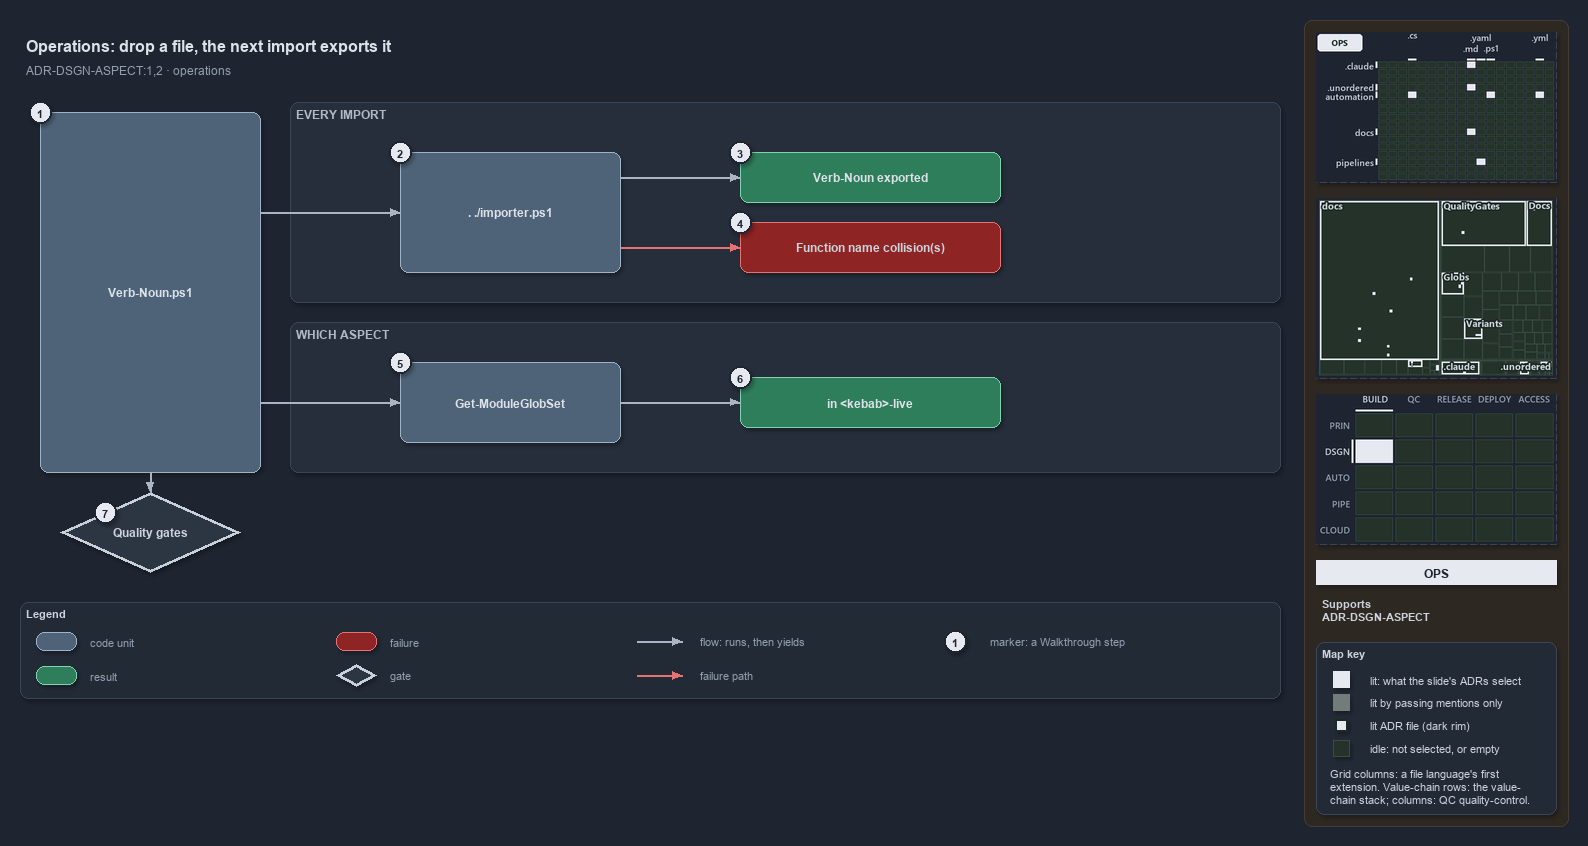

The diagram above was exported from draw.io. Its source (the exported page's mxGraphModel, read from the mxfile embedded in the PNG):
<mxGraphModel dx="1024" dy="768" grid="0" gridSize="10" guides="1" tooltips="1" connect="1" arrows="1" fold="1" page="1" pageScale="1" pageWidth="1572" pageHeight="702" background="#1E2430" math="0" shadow="1">
  <root>
    <mxCell id="0" />
    <mxCell id="1" parent="0" />
    <mxCell id="sidebar-bg" value="" style="rounded=1;arcSize=2;html=1;fillColor=#2E2823;strokeColor=#453C33;shadow=0;" vertex="1" parent="1">
      <mxGeometry x="1304" y="4" width="264" height="806" as="geometry" />
    </mxCell>
    <mxCell id="title" value="Operations: drop a file, the next import exports it" style="text;html=1;align=left;verticalAlign=middle;fontSize=16;fontStyle=1;fontColor=#DDE2E9;" vertex="1" parent="1">
      <mxGeometry x="20" y="14" width="1260" height="30" as="geometry" />
    </mxCell>
    <mxCell id="subtitle" value="ADR-DSGN-ASPECT:1,2 &amp;#183; operations" style="text;html=1;align=left;verticalAlign=middle;fontSize=12;fontColor=#949FAE;" vertex="1" parent="1">
      <mxGeometry x="20" y="44" width="1240" height="20" as="geometry" />
    </mxCell>
    <mxCell id="band-import" value="EVERY IMPORT" style="rounded=1;html=1;arcSize=3;fillColor=#262E3B;strokeColor=#3A4555;verticalAlign=top;align=left;spacingLeft=8;fontStyle=1;fontSize=12;fontColor=#B0BAC7;" vertex="1" parent="1">
      <mxGeometry x="290" y="86" width="990" height="200" as="geometry" />
    </mxCell>
    <mxCell id="band-aspect" value="WHICH ASPECT" style="rounded=1;html=1;arcSize=3;fillColor=#262E3B;strokeColor=#3A4555;verticalAlign=top;align=left;spacingLeft=8;fontStyle=1;fontSize=12;fontColor=#B0BAC7;" vertex="1" parent="1">
      <mxGeometry x="290" y="306" width="990" height="150" as="geometry" />
    </mxCell>
    <mxCell id="file" value="&lt;b&gt;Verb-Noun.ps1&lt;/b&gt;" style="rounded=1;whiteSpace=wrap;html=1;arcSize=20;fillColor=#4E6378;strokeColor=#9FB3C8;fontColor=#DDE2E9;fontSize=12;" vertex="1" parent="1">
      <mxGeometry x="40" y="96" width="220" height="360" as="geometry" />
    </mxCell>
    <mxCell id="importer" value="&lt;b&gt;. ./importer.ps1&lt;/b&gt;" style="rounded=1;whiteSpace=wrap;html=1;arcSize=20;fillColor=#4E6378;strokeColor=#9FB3C8;fontColor=#DDE2E9;fontSize=12;" vertex="1" parent="1">
      <mxGeometry x="400" y="136" width="220" height="120" as="geometry" />
    </mxCell>
    <mxCell id="exported" value="&lt;b&gt;Verb-Noun exported&lt;/b&gt;" style="rounded=1;whiteSpace=wrap;html=1;arcSize=20;fillColor=#2E7D5B;strokeColor=#7FD3AE;fontColor=#DDE2E9;fontSize=12;" vertex="1" parent="1">
      <mxGeometry x="740" y="136" width="260" height="50" as="geometry" />
    </mxCell>
    <mxCell id="collision" value="&lt;b&gt;Function name collision(s)&lt;/b&gt;" style="rounded=1;whiteSpace=wrap;html=1;arcSize=20;fillColor=#8E2424;strokeColor=#E57373;fontSize=12;" vertex="1" parent="1">
      <mxGeometry x="740" y="206" width="260" height="50" as="geometry" />
    </mxCell>
    <mxCell id="globset" value="&lt;b&gt;Get-ModuleGlobSet&lt;/b&gt;" style="rounded=1;whiteSpace=wrap;html=1;arcSize=20;fillColor=#4E6378;strokeColor=#9FB3C8;fontColor=#DDE2E9;fontSize=12;" vertex="1" parent="1">
      <mxGeometry x="400" y="346" width="220" height="80" as="geometry" />
    </mxCell>
    <mxCell id="live" value="&lt;b&gt;in &amp;lt;kebab&amp;gt;-live&lt;/b&gt;" style="rounded=1;whiteSpace=wrap;html=1;arcSize=20;fillColor=#2E7D5B;strokeColor=#7FD3AE;fontColor=#DDE2E9;fontSize=12;" vertex="1" parent="1">
      <mxGeometry x="740" y="361" width="260" height="50" as="geometry" />
    </mxCell>
    <mxCell id="gates" value="&lt;b&gt;Quality gates&lt;/b&gt;" style="rhombus;whiteSpace=wrap;html=1;fillColor=#2C3542;strokeColor=#C7D0DB;strokeWidth=3;fontSize=12;fontColor=#CDD3DC;" vertex="1" parent="1">
      <mxGeometry x="60" y="476" width="180" height="80" as="geometry" />
    </mxCell>
    <mxCell id="port-file-r1" value="" style="text;html=1;strokeColor=none;fillColor=none;" vertex="1" parent="1">
      <mxGeometry x="260" y="196" width="1" height="1" as="geometry" />
    </mxCell>
    <mxCell id="edge-file-importer" value="" style="edgeStyle=orthogonalEdgeStyle;rounded=1;html=1;endArrow=block;strokeColor=#AAB4C3;fontColor=#CDD3DC;shadow=0;" edge="1" parent="1" source="port-file-r1" target="importer">
      <mxGeometry relative="1" as="geometry" />
    </mxCell>
    <mxCell id="port-importer-r1" value="" style="text;html=1;strokeColor=none;fillColor=none;" vertex="1" parent="1">
      <mxGeometry x="620" y="161" width="1" height="1" as="geometry" />
    </mxCell>
    <mxCell id="edge-importer-exported" value="" style="edgeStyle=orthogonalEdgeStyle;rounded=1;html=1;endArrow=block;strokeColor=#AAB4C3;fontColor=#CDD3DC;shadow=0;" edge="1" parent="1" source="port-importer-r1" target="exported">
      <mxGeometry relative="1" as="geometry" />
    </mxCell>
    <mxCell id="port-importer-r2" value="" style="text;html=1;strokeColor=none;fillColor=none;" vertex="1" parent="1">
      <mxGeometry x="620" y="231" width="1" height="1" as="geometry" />
    </mxCell>
    <mxCell id="edge-importer-collision" value="" style="edgeStyle=orthogonalEdgeStyle;rounded=1;html=1;endArrow=block;strokeColor=#E57373;fontColor=#CDD3DC;shadow=0;" edge="1" parent="1" source="port-importer-r2" target="collision">
      <mxGeometry relative="1" as="geometry" />
    </mxCell>
    <mxCell id="port-file-r2" value="" style="text;html=1;strokeColor=none;fillColor=none;" vertex="1" parent="1">
      <mxGeometry x="260" y="386" width="1" height="1" as="geometry" />
    </mxCell>
    <mxCell id="edge-file-globset" value="" style="edgeStyle=orthogonalEdgeStyle;rounded=1;html=1;endArrow=block;strokeColor=#AAB4C3;fontColor=#CDD3DC;shadow=0;" edge="1" parent="1" source="port-file-r2" target="globset">
      <mxGeometry relative="1" as="geometry" />
    </mxCell>
    <mxCell id="edge-globset-live" value="" style="edgeStyle=orthogonalEdgeStyle;rounded=1;html=1;endArrow=block;strokeColor=#AAB4C3;fontColor=#CDD3DC;shadow=0;" edge="1" parent="1" source="globset" target="live">
      <mxGeometry relative="1" as="geometry" />
    </mxCell>
    <mxCell id="edge-file-gates" value="" style="edgeStyle=orthogonalEdgeStyle;rounded=1;html=1;endArrow=block;strokeColor=#AAB4C3;fontColor=#CDD3DC;shadow=0;" edge="1" parent="1" source="file" target="gates">
      <mxGeometry relative="1" as="geometry" />
    </mxCell>
    <mxCell id="mark-1" value="1" style="ellipse;html=1;fillColor=#E6EAF0;strokeColor=#1E2430;strokeWidth=2;fontColor=#1E2430;fontStyle=1;fontSize=11;" vertex="1" parent="1">
      <mxGeometry x="29" y="85" width="22" height="22" as="geometry" />
    </mxCell>
    <mxCell id="mark-2" value="2" style="ellipse;html=1;fillColor=#E6EAF0;strokeColor=#1E2430;strokeWidth=2;fontColor=#1E2430;fontStyle=1;fontSize=11;" vertex="1" parent="1">
      <mxGeometry x="389" y="125" width="22" height="22" as="geometry" />
    </mxCell>
    <mxCell id="mark-3" value="3" style="ellipse;html=1;fillColor=#E6EAF0;strokeColor=#1E2430;strokeWidth=2;fontColor=#1E2430;fontStyle=1;fontSize=11;" vertex="1" parent="1">
      <mxGeometry x="729" y="125" width="22" height="22" as="geometry" />
    </mxCell>
    <mxCell id="mark-4" value="4" style="ellipse;html=1;fillColor=#E6EAF0;strokeColor=#1E2430;strokeWidth=2;fontColor=#1E2430;fontStyle=1;fontSize=11;" vertex="1" parent="1">
      <mxGeometry x="729" y="195" width="22" height="22" as="geometry" />
    </mxCell>
    <mxCell id="mark-5" value="5" style="ellipse;html=1;fillColor=#E6EAF0;strokeColor=#1E2430;strokeWidth=2;fontColor=#1E2430;fontStyle=1;fontSize=11;" vertex="1" parent="1">
      <mxGeometry x="389" y="335" width="22" height="22" as="geometry" />
    </mxCell>
    <mxCell id="mark-6" value="6" style="ellipse;html=1;fillColor=#E6EAF0;strokeColor=#1E2430;strokeWidth=2;fontColor=#1E2430;fontStyle=1;fontSize=11;" vertex="1" parent="1">
      <mxGeometry x="729" y="350" width="22" height="22" as="geometry" />
    </mxCell>
    <mxCell id="mark-7" value="7" style="ellipse;html=1;fillColor=#E6EAF0;strokeColor=#1E2430;strokeWidth=2;fontColor=#1E2430;fontStyle=1;fontSize=11;" vertex="1" parent="1">
      <mxGeometry x="94" y="485" width="22" height="22" as="geometry" />
    </mxCell>
    <mxCell id="legend" value="&lt;b&gt;Legend&lt;/b&gt;" style="rounded=1;whiteSpace=wrap;html=1;arcSize=6;fillColor=#222A36;strokeColor=#3A4555;align=left;verticalAlign=top;spacing=8;fontSize=11;fontColor=#CDD3DC;" vertex="1" parent="1">
      <mxGeometry x="20" y="586" width="1260" height="96" as="geometry" />
    </mxCell>
    <mxCell id="legend-code" value="" style="rounded=1;whiteSpace=wrap;html=1;arcSize=20;fillColor=#4E6378;strokeColor=#9FB3C8;fontColor=#DDE2E9;fontSize=12;" vertex="1" parent="1">
      <mxGeometry x="36" y="616" width="40" height="18" as="geometry" />
    </mxCell>
    <mxCell id="legend-code-text" value="code unit" style="text;html=1;align=left;verticalAlign=middle;fontSize=11;fontColor=#949FAE;" vertex="1" parent="1">
      <mxGeometry x="84" y="615" width="240" height="20" as="geometry" />
    </mxCell>
    <mxCell id="legend-result" value="" style="rounded=1;whiteSpace=wrap;html=1;arcSize=20;fillColor=#2E7D5B;strokeColor=#7FD3AE;fontColor=#DDE2E9;fontSize=12;" vertex="1" parent="1">
      <mxGeometry x="36" y="650" width="40" height="18" as="geometry" />
    </mxCell>
    <mxCell id="legend-result-text" value="result" style="text;html=1;align=left;verticalAlign=middle;fontSize=11;fontColor=#949FAE;" vertex="1" parent="1">
      <mxGeometry x="84" y="649" width="240" height="20" as="geometry" />
    </mxCell>
    <mxCell id="legend-failure" value="" style="rounded=1;whiteSpace=wrap;html=1;arcSize=20;fillColor=#8E2424;strokeColor=#E57373;fontSize=12;" vertex="1" parent="1">
      <mxGeometry x="336" y="616" width="40" height="18" as="geometry" />
    </mxCell>
    <mxCell id="legend-failure-text" value="failure" style="text;html=1;align=left;verticalAlign=middle;fontSize=11;fontColor=#949FAE;" vertex="1" parent="1">
      <mxGeometry x="384" y="615" width="240" height="20" as="geometry" />
    </mxCell>
    <mxCell id="legend-gate" value="" style="rhombus;whiteSpace=wrap;html=1;fillColor=#2C3542;strokeColor=#C7D0DB;strokeWidth=3;fontSize=12;fontColor=#CDD3DC;" vertex="1" parent="1">
      <mxGeometry x="336" y="648" width="40" height="22" as="geometry" />
    </mxCell>
    <mxCell id="legend-gate-text" value="gate" style="text;html=1;align=left;verticalAlign=middle;fontSize=11;fontColor=#949FAE;" vertex="1" parent="1">
      <mxGeometry x="384" y="649" width="240" height="20" as="geometry" />
    </mxCell>
    <mxCell id="legend-flow-a" value="" style="text;html=1;strokeColor=none;fillColor=none;" vertex="1" parent="1">
      <mxGeometry x="636" y="625" width="1" height="1" as="geometry" />
    </mxCell>
    <mxCell id="legend-flow-b" value="" style="text;html=1;strokeColor=none;fillColor=none;" vertex="1" parent="1">
      <mxGeometry x="682" y="625" width="1" height="1" as="geometry" />
    </mxCell>
    <mxCell id="legend-flow" value="" style="edgeStyle=orthogonalEdgeStyle;rounded=1;html=1;endArrow=block;strokeColor=#AAB4C3;fontColor=#CDD3DC;shadow=0;" edge="1" parent="1" source="legend-flow-a" target="legend-flow-b">
      <mxGeometry relative="1" as="geometry" />
    </mxCell>
    <mxCell id="legend-flow-text" value="flow: runs, then yields" style="text;html=1;align=left;verticalAlign=middle;fontSize=11;fontColor=#949FAE;" vertex="1" parent="1">
      <mxGeometry x="694" y="615" width="240" height="20" as="geometry" />
    </mxCell>
    <mxCell id="legend-fail-a" value="" style="text;html=1;strokeColor=none;fillColor=none;" vertex="1" parent="1">
      <mxGeometry x="636" y="659" width="1" height="1" as="geometry" />
    </mxCell>
    <mxCell id="legend-fail-b" value="" style="text;html=1;strokeColor=none;fillColor=none;" vertex="1" parent="1">
      <mxGeometry x="682" y="659" width="1" height="1" as="geometry" />
    </mxCell>
    <mxCell id="legend-fail" value="" style="edgeStyle=orthogonalEdgeStyle;rounded=1;html=1;endArrow=block;strokeColor=#E57373;fontColor=#CDD3DC;shadow=0;" edge="1" parent="1" source="legend-fail-a" target="legend-fail-b">
      <mxGeometry relative="1" as="geometry" />
    </mxCell>
    <mxCell id="legend-fail-text" value="failure path" style="text;html=1;align=left;verticalAlign=middle;fontSize=11;fontColor=#949FAE;" vertex="1" parent="1">
      <mxGeometry x="694" y="649" width="240" height="20" as="geometry" />
    </mxCell>
    <mxCell id="legend-mark" value="1" style="ellipse;html=1;fillColor=#E6EAF0;strokeColor=#1E2430;strokeWidth=2;fontColor=#1E2430;fontStyle=1;fontSize=11;" vertex="1" parent="1">
      <mxGeometry x="944" y="614" width="22" height="22" as="geometry" />
    </mxCell>
    <mxCell id="legend-mark-text" value="marker: a Walkthrough step" style="text;html=1;align=left;verticalAlign=middle;fontSize=11;fontColor=#949FAE;" vertex="1" parent="1">
      <mxGeometry x="984" y="615" width="220" height="20" as="geometry" />
    </mxCell>
    <mxCell id="minimap-grid" value="" style="shape=image;html=1;imageAspect=0;aspect=fixed;verticalLabelPosition=bottom;strokeColor=#3A4555;dashed=1;fillColor=#222A36;image=data:image/png,(base64 omitted: 12968 chars);" vertex="1" parent="1">
      <mxGeometry x="1316" y="16" width="240" height="150" as="geometry" />
    </mxCell>
    <mxCell id="minimap-tree" value="" style="shape=image;html=1;imageAspect=0;aspect=fixed;verticalLabelPosition=bottom;strokeColor=#3A4555;dashed=1;fillColor=#222A36;image=data:image/png,(base64 omitted: 18460 chars);" vertex="1" parent="1">
      <mxGeometry x="1316" y="182" width="240" height="180" as="geometry" />
    </mxCell>
    <mxCell id="minimap-chain" value="" style="shape=image;html=1;imageAspect=0;aspect=fixed;verticalLabelPosition=bottom;strokeColor=#3A4555;dashed=1;fillColor=#222A36;image=data:image/png,(base64 omitted: 12436 chars);" vertex="1" parent="1">
      <mxGeometry x="1316" y="378" width="240" height="150" as="geometry" />
    </mxCell>
    <mxCell id="lens-badge" value="OPS" style="rounded=0;whiteSpace=wrap;html=1;align=center;verticalAlign=middle;fontSize=12;fontStyle=1;fontColor=#1E2430;fillColor=#E6EAF0;strokeColor=none;" vertex="1" parent="1">
      <mxGeometry x="1316" y="544" width="240" height="24" as="geometry" />
    </mxCell>
    <mxCell id="supports" value="&lt;b&gt;Supports&lt;/b&gt;&lt;br&gt;ADR-DSGN-ASPECT" style="text;html=1;whiteSpace=wrap;align=left;verticalAlign=top;fontSize=11;fontColor=#CDD3DC;" vertex="1" parent="1">
      <mxGeometry x="1316" y="576" width="240" height="38" as="geometry" />
    </mxCell>
    <mxCell id="mapkey" value="&lt;b&gt;Map key&lt;/b&gt;" style="rounded=1;arcSize=6;whiteSpace=wrap;html=1;align=left;verticalAlign=top;fontSize=11;fontColor=#CDD3DC;fillColor=#222A36;strokeColor=#3A4555;spacingLeft=8;spacingTop=2;" vertex="1" parent="1">
      <mxGeometry x="1316" y="626" width="240" height="172" as="geometry" />
    </mxCell>
    <mxCell id="mapkey-lit" value="" style="rounded=0;html=1;fillColor=#E6EAF0;strokeColor=#E6EAF0;" vertex="1" parent="1">
      <mxGeometry x="1333.0" y="655.0" width="16" height="16" as="geometry" />
    </mxCell>
    <mxCell id="mapkey-lit-text" value="lit: what the slide's ADRs select" style="text;html=1;align=left;verticalAlign=middle;fontSize=11;fontColor=#CDD3DC;" vertex="1" parent="1">
      <mxGeometry x="1364" y="653" width="184" height="20" as="geometry" />
    </mxCell>
    <mxCell id="mapkey-touched" value="" style="rounded=0;html=1;fillColor=#727C79;strokeColor=#727C79;" vertex="1" parent="1">
      <mxGeometry x="1333.0" y="678.0" width="16" height="16" as="geometry" />
    </mxCell>
    <mxCell id="mapkey-touched-text" value="lit by passing mentions only" style="text;html=1;align=left;verticalAlign=middle;fontSize=11;fontColor=#CDD3DC;" vertex="1" parent="1">
      <mxGeometry x="1364" y="676" width="184" height="20" as="geometry" />
    </mxCell>
    <mxCell id="mapkey-adr" value="" style="rounded=0;html=1;fillColor=#E6EAF0;strokeColor=#1C2A24;strokeWidth=2;" vertex="1" parent="1">
      <mxGeometry x="1335.0" y="703.0" width="12" height="12" as="geometry" />
    </mxCell>
    <mxCell id="mapkey-adr-text" value="lit ADR file (dark rim)" style="text;html=1;align=left;verticalAlign=middle;fontSize=11;fontColor=#CDD3DC;" vertex="1" parent="1">
      <mxGeometry x="1364" y="699" width="184" height="20" as="geometry" />
    </mxCell>
    <mxCell id="mapkey-idle" value="" style="rounded=0;html=1;fillColor=#243229;strokeColor=#3B4D43;" vertex="1" parent="1">
      <mxGeometry x="1333.0" y="724.0" width="16" height="16" as="geometry" />
    </mxCell>
    <mxCell id="mapkey-idle-text" value="idle: not selected, or empty" style="text;html=1;align=left;verticalAlign=middle;fontSize=11;fontColor=#CDD3DC;" vertex="1" parent="1">
      <mxGeometry x="1364" y="722" width="184" height="20" as="geometry" />
    </mxCell>
    <mxCell id="mapkey-codes" value="Grid columns: a file language's first&lt;br&gt;extension. Value-chain rows: the value-&lt;br&gt;chain stack; columns: QC quality-control." style="text;html=1;align=left;verticalAlign=top;whiteSpace=wrap;fontSize=11;fontColor=#CDD3DC;" vertex="1" parent="1">
      <mxGeometry x="1324" y="746" width="224" height="46" as="geometry" />
    </mxCell>
  </root>
</mxGraphModel>